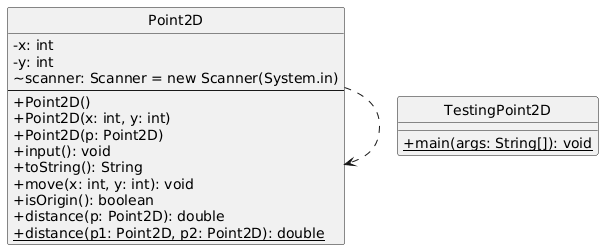

The diagram above was rendered by PlantUML. Its source (embedded in the PNG):
@startuml
skinparam classAttributeIconSize 0
hide circle

class Point2D {
  -x: int
  -y: int
  ~scanner: Scanner = new Scanner(System.in)
  --
  +Point2D()
  +Point2D(x: int, y: int)
  +Point2D(p: Point2D)
  +input(): void
  +toString(): String
  +move(x: int, y: int): void
  +isOrigin(): boolean
  +distance(p: Point2D): double
  +{static} distance(p1: Point2D, p2: Point2D): double
}

class TestingPoint2D {
  +{static} main(args: String[]): void
}

Point2D ..> Point2D
@enduml